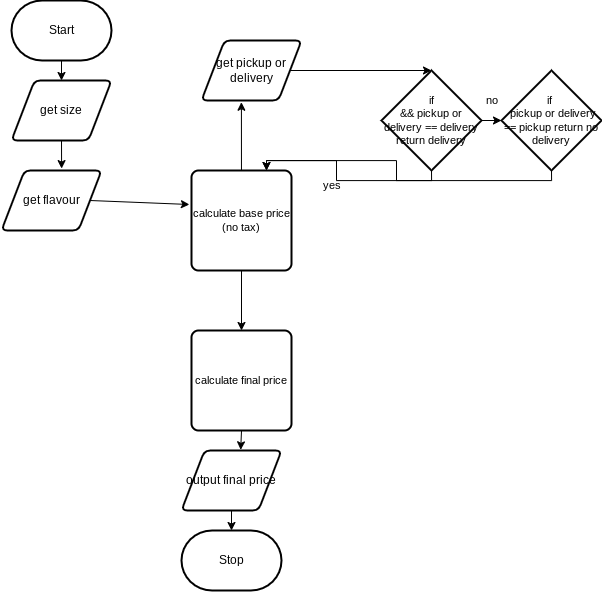

The diagram above was exported from draw.io. Its source (the exported page's mxGraphModel, read from the mxfile embedded in the PNG):
<mxGraphModel dx="967" dy="725" grid="1" gridSize="10" guides="1" tooltips="1" connect="1" arrows="1" fold="1" page="1" pageScale="1" pageWidth="850" pageHeight="1100" math="0" shadow="0">
  <root>
    <mxCell id="0" />
    <mxCell id="1" parent="0" />
    <mxCell id="4" style="edgeStyle=orthogonalEdgeStyle;html=1;exitX=0.5;exitY=1;exitDx=0;exitDy=0;exitPerimeter=0;entryX=0.5;entryY=0;entryDx=0;entryDy=0;rounded=0;" edge="1" parent="1" source="5" target="10">
      <mxGeometry relative="1" as="geometry" />
    </mxCell>
    <mxCell id="5" value="Start" style="strokeWidth=2;html=1;shape=mxgraph.flowchart.terminator;whiteSpace=wrap;" vertex="1" parent="1">
      <mxGeometry x="20" width="100" height="60" as="geometry" />
    </mxCell>
    <mxCell id="6" value="Stop" style="strokeWidth=2;html=1;shape=mxgraph.flowchart.terminator;whiteSpace=wrap;" vertex="1" parent="1">
      <mxGeometry x="190" y="530" width="100" height="60" as="geometry" />
    </mxCell>
    <mxCell id="7" style="edgeStyle=orthogonalEdgeStyle;shape=connector;rounded=0;html=1;exitX=0.5;exitY=1;exitDx=0;exitDy=0;entryX=0.5;entryY=0;entryDx=0;entryDy=0;entryPerimeter=0;labelBackgroundColor=default;strokeColor=default;fontFamily=Helvetica;fontSize=11;fontColor=default;endArrow=classic;" edge="1" parent="1" source="8" target="6">
      <mxGeometry relative="1" as="geometry" />
    </mxCell>
    <mxCell id="8" value="output final price" style="shape=parallelogram;html=1;strokeWidth=2;perimeter=parallelogramPerimeter;whiteSpace=wrap;rounded=1;arcSize=12;size=0.23;" vertex="1" parent="1">
      <mxGeometry x="190" y="450" width="100" height="60" as="geometry" />
    </mxCell>
    <mxCell id="33" style="edgeStyle=none;html=1;exitX=0.5;exitY=1;exitDx=0;exitDy=0;entryX=0.601;entryY=-0.032;entryDx=0;entryDy=0;entryPerimeter=0;" edge="1" parent="1" source="10" target="12">
      <mxGeometry relative="1" as="geometry" />
    </mxCell>
    <mxCell id="10" value="get size" style="shape=parallelogram;html=1;strokeWidth=2;perimeter=parallelogramPerimeter;whiteSpace=wrap;rounded=1;arcSize=12;size=0.23;" vertex="1" parent="1">
      <mxGeometry x="20" y="80" width="100" height="60" as="geometry" />
    </mxCell>
    <mxCell id="34" style="edgeStyle=none;html=1;exitX=1;exitY=0.5;exitDx=0;exitDy=0;entryX=-0.021;entryY=0.34;entryDx=0;entryDy=0;entryPerimeter=0;" edge="1" parent="1" source="12" target="27">
      <mxGeometry relative="1" as="geometry" />
    </mxCell>
    <mxCell id="12" value="get flavour" style="shape=parallelogram;html=1;strokeWidth=2;perimeter=parallelogramPerimeter;whiteSpace=wrap;rounded=1;arcSize=12;size=0.23;" vertex="1" parent="1">
      <mxGeometry x="10" y="170" width="100" height="60" as="geometry" />
    </mxCell>
    <mxCell id="15" style="edgeStyle=orthogonalEdgeStyle;shape=connector;rounded=0;html=1;exitX=1;exitY=0.5;exitDx=0;exitDy=0;labelBackgroundColor=default;strokeColor=default;fontFamily=Helvetica;fontSize=11;fontColor=default;endArrow=classic;" edge="1" parent="1" source="16">
      <mxGeometry relative="1" as="geometry">
        <mxPoint x="440" y="70" as="targetPoint" />
      </mxGeometry>
    </mxCell>
    <mxCell id="16" value="get pickup or delivery" style="shape=parallelogram;html=1;strokeWidth=2;perimeter=parallelogramPerimeter;whiteSpace=wrap;rounded=1;arcSize=12;size=0.23;" vertex="1" parent="1">
      <mxGeometry x="210" y="40" width="100" height="60" as="geometry" />
    </mxCell>
    <mxCell id="17" style="edgeStyle=orthogonalEdgeStyle;shape=connector;rounded=0;html=1;exitX=0.5;exitY=1;exitDx=0;exitDy=0;exitPerimeter=0;entryX=0.75;entryY=0;entryDx=0;entryDy=0;labelBackgroundColor=default;strokeColor=default;fontFamily=Helvetica;fontSize=11;fontColor=default;endArrow=classic;" edge="1" parent="1" source="19" target="27">
      <mxGeometry relative="1" as="geometry" />
    </mxCell>
    <mxCell id="18" style="edgeStyle=orthogonalEdgeStyle;shape=connector;rounded=0;html=1;exitX=1;exitY=0.5;exitDx=0;exitDy=0;exitPerimeter=0;labelBackgroundColor=default;strokeColor=default;fontFamily=Helvetica;fontSize=11;fontColor=default;endArrow=classic;" edge="1" parent="1" source="19" target="22">
      <mxGeometry relative="1" as="geometry" />
    </mxCell>
    <mxCell id="19" value="if&lt;br&gt;&amp;amp;&amp;amp; pickup or delivery == delivery return delivery" style="strokeWidth=2;html=1;shape=mxgraph.flowchart.decision;whiteSpace=wrap;fontFamily=Helvetica;fontSize=11;fontColor=default;" vertex="1" parent="1">
      <mxGeometry x="390" y="70" width="100" height="100" as="geometry" />
    </mxCell>
    <mxCell id="20" style="edgeStyle=orthogonalEdgeStyle;shape=connector;rounded=0;html=1;exitX=0.5;exitY=1;exitDx=0;exitDy=0;exitPerimeter=0;entryX=0.75;entryY=0;entryDx=0;entryDy=0;labelBackgroundColor=default;strokeColor=default;fontFamily=Helvetica;fontSize=11;fontColor=default;endArrow=classic;" edge="1" parent="1" source="22" target="27">
      <mxGeometry relative="1" as="geometry" />
    </mxCell>
    <mxCell id="22" value="if&amp;nbsp;&lt;br&gt;&amp;nbsp;pickup or delivery == pickup return no delivery" style="strokeWidth=2;html=1;shape=mxgraph.flowchart.decision;whiteSpace=wrap;fontFamily=Helvetica;fontSize=11;fontColor=default;" vertex="1" parent="1">
      <mxGeometry x="510" y="70" width="100" height="100" as="geometry" />
    </mxCell>
    <mxCell id="26" style="edgeStyle=orthogonalEdgeStyle;shape=connector;rounded=0;html=1;exitX=0.5;exitY=1;exitDx=0;exitDy=0;entryX=0.5;entryY=0;entryDx=0;entryDy=0;labelBackgroundColor=default;strokeColor=default;fontFamily=Helvetica;fontSize=11;fontColor=default;endArrow=classic;" edge="1" parent="1" source="27" target="32">
      <mxGeometry relative="1" as="geometry" />
    </mxCell>
    <mxCell id="36" style="edgeStyle=none;html=1;entryX=0.399;entryY=1.029;entryDx=0;entryDy=0;entryPerimeter=0;" edge="1" parent="1" source="27" target="16">
      <mxGeometry relative="1" as="geometry" />
    </mxCell>
    <mxCell id="27" value="calculate base price (no tax)" style="rounded=1;whiteSpace=wrap;html=1;absoluteArcSize=1;arcSize=14;strokeWidth=2;fontFamily=Helvetica;fontSize=11;fontColor=default;" vertex="1" parent="1">
      <mxGeometry x="200" y="170" width="100" height="100" as="geometry" />
    </mxCell>
    <mxCell id="28" value="yes" style="text;html=1;align=center;verticalAlign=middle;resizable=0;points=[];autosize=1;strokeColor=none;fillColor=none;fontSize=11;fontFamily=Helvetica;fontColor=default;" vertex="1" parent="1">
      <mxGeometry x="320" y="170" width="40" height="30" as="geometry" />
    </mxCell>
    <mxCell id="29" value="no" style="text;html=1;align=center;verticalAlign=middle;resizable=0;points=[];autosize=1;strokeColor=none;fillColor=none;fontSize=11;fontFamily=Helvetica;fontColor=default;" vertex="1" parent="1">
      <mxGeometry x="480" y="85" width="40" height="30" as="geometry" />
    </mxCell>
    <mxCell id="31" style="edgeStyle=orthogonalEdgeStyle;shape=connector;rounded=0;html=1;exitX=0.5;exitY=1;exitDx=0;exitDy=0;entryX=0.592;entryY=-0.011;entryDx=0;entryDy=0;entryPerimeter=0;labelBackgroundColor=default;strokeColor=default;fontFamily=Helvetica;fontSize=11;fontColor=default;endArrow=classic;" edge="1" parent="1" source="32" target="8">
      <mxGeometry relative="1" as="geometry" />
    </mxCell>
    <mxCell id="32" value="calculate final price" style="rounded=1;whiteSpace=wrap;html=1;absoluteArcSize=1;arcSize=14;strokeWidth=2;fontFamily=Helvetica;fontSize=11;fontColor=default;" vertex="1" parent="1">
      <mxGeometry x="200" y="330" width="100" height="100" as="geometry" />
    </mxCell>
  </root>
</mxGraphModel>